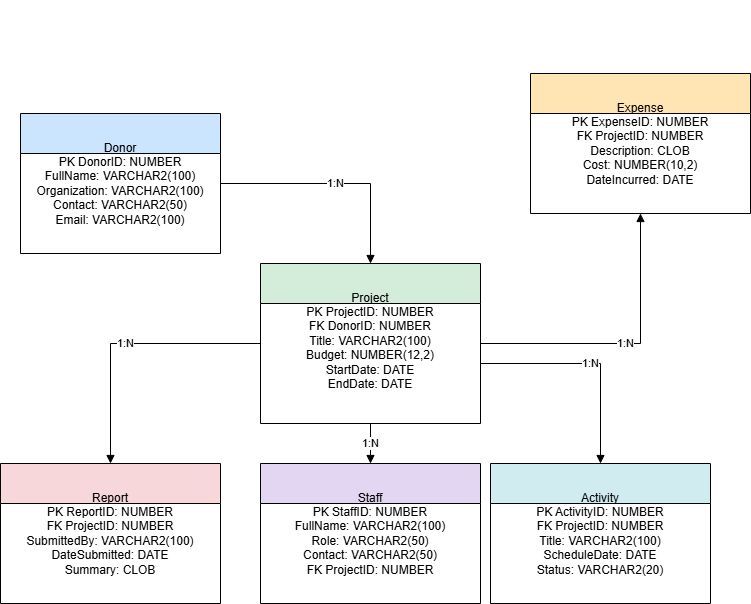

The diagram above was exported from draw.io. Its source (the exported page's mxGraphModel, read from the mxfile embedded in the PNG):
<mxGraphModel dx="888" dy="1680" grid="1" gridSize="10" guides="1" tooltips="1" connect="1" arrows="1" fold="1" page="1" pageScale="1" pageWidth="850" pageHeight="1100" math="0" shadow="0">
  <root>
    <mxCell id="0" />
    <mxCell id="1" parent="0" />
    <mxCell id="2" value="&lt;div&gt;&lt;br&gt;&lt;/div&gt;&lt;div&gt;&lt;br&gt;&lt;/div&gt;&lt;div&gt;&lt;br&gt;&lt;/div&gt;&lt;div&gt;&lt;br&gt;&lt;/div&gt;&lt;div&gt;&lt;br&gt;&lt;/div&gt;&lt;div&gt;&lt;br&gt;&lt;/div&gt;&lt;div&gt;&lt;br&gt;&lt;/div&gt;Donor&lt;br&gt;PK DonorID: NUMBER&lt;br&gt;FullName: VARCHAR2(100)&lt;br&gt;Organization: VARCHAR2(100)&lt;br&gt;Contact: VARCHAR2(50)&lt;br&gt;Email: VARCHAR2(100)" style="shape=swimlane;whiteSpace=wrap;html=1;fillColor=#cce5ff;" parent="1" vertex="1">
      <mxGeometry x="40" y="40" width="200" height="140" as="geometry" />
    </mxCell>
    <mxCell id="3" value="&lt;div&gt;&lt;br&gt;&lt;/div&gt;&lt;div&gt;&lt;br&gt;&lt;/div&gt;&lt;div&gt;&lt;br&gt;&lt;/div&gt;&lt;div&gt;&lt;br&gt;&lt;/div&gt;&lt;div&gt;&lt;br&gt;&lt;/div&gt;&lt;div&gt;&lt;br&gt;&lt;/div&gt;&lt;div&gt;&lt;br&gt;&lt;/div&gt;&lt;div&gt;&lt;br&gt;&lt;/div&gt;Project&lt;br&gt;PK ProjectID: NUMBER&lt;br&gt;FK DonorID: NUMBER&lt;br&gt;Title: VARCHAR2(100)&lt;br&gt;Budget: NUMBER(12,2)&lt;br&gt;StartDate: DATE&lt;br&gt;EndDate: DATE" style="shape=swimlane;whiteSpace=wrap;html=1;fillColor=#d4edda;" parent="1" vertex="1">
      <mxGeometry x="280" y="190" width="220" height="160" as="geometry" />
    </mxCell>
    <mxCell id="4" value="&lt;div&gt;&lt;br&gt;&lt;/div&gt;&lt;div&gt;&lt;br&gt;&lt;/div&gt;&lt;div&gt;&lt;br&gt;&lt;/div&gt;&lt;div&gt;&lt;br&gt;&lt;/div&gt;&lt;div&gt;&lt;br&gt;&lt;/div&gt;&lt;div&gt;&lt;br&gt;&lt;/div&gt;&lt;div&gt;&lt;br&gt;&lt;/div&gt;Expense&lt;br&gt;PK ExpenseID: NUMBER&lt;br&gt;FK ProjectID: NUMBER&lt;br&gt;Description: CLOB&lt;br&gt;Cost: NUMBER(10,2)&lt;br&gt;DateIncurred: DATE" style="shape=swimlane;whiteSpace=wrap;html=1;fillColor=#ffe5b4;" parent="1" vertex="1">
      <mxGeometry x="550" width="220" height="140" as="geometry" />
    </mxCell>
    <mxCell id="5" value="&lt;div&gt;&lt;br&gt;&lt;/div&gt;&lt;div&gt;&lt;br&gt;&lt;/div&gt;&lt;div&gt;&lt;br&gt;&lt;/div&gt;&lt;div&gt;&lt;br&gt;&lt;/div&gt;&lt;div&gt;&lt;br&gt;&lt;/div&gt;&lt;div&gt;&lt;br&gt;&lt;/div&gt;&lt;div&gt;&lt;br&gt;&lt;/div&gt;Staff&lt;br&gt;PK StaffID: NUMBER&lt;br&gt;FullName: VARCHAR2(100)&lt;br&gt;Role: VARCHAR2(50)&lt;br&gt;Contact: VARCHAR2(50)&lt;br&gt;FK ProjectID: NUMBER" style="shape=swimlane;whiteSpace=wrap;html=1;fillColor=#e2d6f3;" parent="1" vertex="1">
      <mxGeometry x="280" y="390" width="220" height="140" as="geometry" />
    </mxCell>
    <mxCell id="6" value="&lt;div&gt;&lt;br&gt;&lt;/div&gt;&lt;div&gt;&lt;br&gt;&lt;/div&gt;&lt;div&gt;&lt;br&gt;&lt;/div&gt;&lt;div&gt;&lt;br&gt;&lt;/div&gt;&lt;div&gt;&lt;br&gt;&lt;/div&gt;&lt;div&gt;&lt;br&gt;&lt;/div&gt;&lt;div&gt;&lt;br&gt;&lt;/div&gt;Activity&lt;br&gt;PK ActivityID: NUMBER&lt;br&gt;FK ProjectID: NUMBER&lt;br&gt;Title: VARCHAR2(100)&lt;br&gt;ScheduleDate: DATE&lt;br&gt;Status: VARCHAR2(20)" style="shape=swimlane;whiteSpace=wrap;html=1;fillColor=#d1ecf1;" parent="1" vertex="1">
      <mxGeometry x="510" y="390" width="220" height="140" as="geometry" />
    </mxCell>
    <mxCell id="7" value="&lt;div&gt;&lt;br&gt;&lt;/div&gt;&lt;div&gt;&lt;br&gt;&lt;/div&gt;&lt;div&gt;&lt;br&gt;&lt;/div&gt;&lt;div&gt;&lt;br&gt;&lt;/div&gt;&lt;div&gt;&lt;br&gt;&lt;/div&gt;&lt;div&gt;&lt;br&gt;&lt;/div&gt;&lt;div&gt;&lt;br&gt;&lt;/div&gt;Report&lt;br&gt;PK ReportID: NUMBER&lt;br&gt;FK ProjectID: NUMBER&lt;br&gt;SubmittedBy: VARCHAR2(100)&lt;br&gt;DateSubmitted: DATE&lt;br&gt;Summary: CLOB" style="shape=swimlane;whiteSpace=wrap;html=1;fillColor=#f8d7da;" parent="1" vertex="1">
      <mxGeometry x="20" y="390" width="220" height="140" as="geometry" />
    </mxCell>
    <mxCell id="8" value="1:N" style="edgeStyle=orthogonalEdgeStyle;rounded=0;html=1;endArrow=block;labelBackgroundColor=#ffffff;" parent="1" source="2" target="3" edge="1">
      <mxGeometry relative="1" as="geometry" />
    </mxCell>
    <mxCell id="9" value="1:N" style="edgeStyle=orthogonalEdgeStyle;rounded=0;html=1;endArrow=block;labelBackgroundColor=#ffffff;" parent="1" source="3" target="4" edge="1">
      <mxGeometry relative="1" as="geometry" />
    </mxCell>
    <mxCell id="10" value="1:N" style="edgeStyle=orthogonalEdgeStyle;rounded=0;html=1;endArrow=block;labelBackgroundColor=#ffffff;" parent="1" source="3" target="5" edge="1">
      <mxGeometry relative="1" as="geometry" />
    </mxCell>
    <mxCell id="11" value="1:N" style="edgeStyle=orthogonalEdgeStyle;rounded=0;html=1;endArrow=block;labelBackgroundColor=#ffffff;" parent="1" edge="1">
      <mxGeometry relative="1" as="geometry">
        <mxPoint x="500" y="290" as="sourcePoint" />
        <mxPoint x="620" y="390" as="targetPoint" />
      </mxGeometry>
    </mxCell>
    <mxCell id="12" value="1:N" style="edgeStyle=orthogonalEdgeStyle;rounded=0;html=1;endArrow=block;labelBackgroundColor=#ffffff;" parent="1" source="3" target="7" edge="1">
      <mxGeometry relative="1" as="geometry" />
    </mxCell>
  </root>
</mxGraphModel>